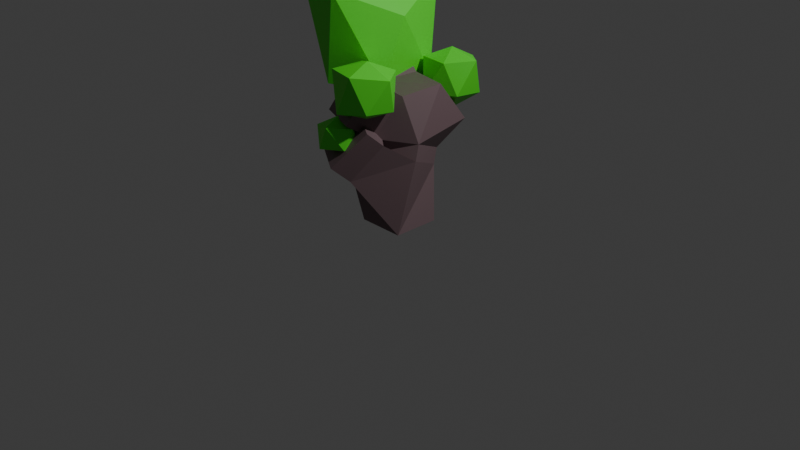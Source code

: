 # Source: dtree2B_F274_.blend  (saved by Blender 4.0.36; exported with 4.5.12 LTS)
import bpy
from mathutils import Matrix  # noqa: F401  (used for matrix-valued properties, if any)

bpy.ops.wm.read_factory_settings(use_empty=True)
scene = bpy.context.scene
scene.name = 'Scene'

# ---- collections
col_collection = bpy.data.collections.new('Collection'); scene.collection.children.link(col_collection)

# ---- materials (node trees are filled in below, after node groups)
mat_material_023 = bpy.data.materials.new('Material.023')
mat_material_023.use_transparent_shadow = False
mat_material_024 = bpy.data.materials.new('Material.024')
mat_material_024.alpha_threshold = 0.0
mat_material_024.use_transparent_shadow = False
mat_material_024.roughness = 0.5
mat_material_024.line_color = (0.0, 0.0, 0.0, 1.0)

# ---- node groups
ng_auto_smooth = bpy.data.node_groups.new('Auto Smooth', 'GeometryNodeTree')
_s = ng_auto_smooth.interface.new_socket(name='Geometry', in_out='OUTPUT', socket_type='NodeSocketGeometry')
_s = ng_auto_smooth.interface.new_socket(name='Geometry', in_out='INPUT', socket_type='NodeSocketGeometry')
_s = ng_auto_smooth.interface.new_socket(name='Angle', in_out='INPUT', socket_type='NodeSocketFloat')
_s.subtype = 'ANGLE'
_s.min_value = 0.0
_s.max_value = 3.142
ng_auto_smooth.is_modifier = True
_N = ng_auto_smooth.nodes; _L = ng_auto_smooth.links
n0 = _N.new('NodeGroupOutput'); n0.name = 'Group Output'; n0.location = (480, -100)
n1 = _N.new('NodeGroupInput'); n1.name = 'Group Input'; n1.location = (-420, -300)
n2 = _N.new('NodeGroupInput'); n2.name = 'Group Input.001'; n2.location = (-60, -100)
n3 = _N.new('GeometryNodeSetShadeSmooth'); n3.name = 'Set Shade Smooth'; n3.location = (120, -100)
n3.domain = 'EDGE'
n4 = _N.new('GeometryNodeSetShadeSmooth'); n4.name = 'Set Shade Smooth.001'; n4.location = (300, -100)
n5 = _N.new('GeometryNodeInputMeshEdgeAngle'); n5.name = 'Edge Angle'; n5.location = (-420, -220)
n6 = _N.new('GeometryNodeInputEdgeSmooth'); n6.name = 'Is Edge Smooth'; n6.location = (-60, -160)
n7 = _N.new('GeometryNodeInputShadeSmooth'); n7.name = 'Is Face Smooth'; n7.location = (-240, -340)
n8 = _N.new('FunctionNodeBooleanMath'); n8.name = 'Boolean Math'; n8.location = (-60, -220)
n9 = _N.new('FunctionNodeCompare'); n9.name = 'Compare'; n9.location = (-240, -180)
n9.operation = 'LESS_EQUAL'
_L.new(n5.outputs[0], n9.inputs[0])
_L.new(n4.outputs[0], n0.inputs[0])
_L.new(n1.outputs[1], n9.inputs[1])
_L.new(n9.outputs[0], n8.inputs[0])
_L.new(n7.outputs[0], n8.inputs[1])
_L.new(n2.outputs[0], n3.inputs[0])
_L.new(n6.outputs[0], n3.inputs[1])
_L.new(n3.outputs[0], n4.inputs[0])
_L.new(n8.outputs[0], n3.inputs[2])
n0.is_active_output = True

# ---- material node trees
mat_material_023.use_nodes = True; mat_material_023.node_tree.nodes.clear()
_N = mat_material_023.node_tree.nodes; _L = mat_material_023.node_tree.links
n0 = _N.new('ShaderNodeBsdfPrincipled'); n0.name = 'Principled BSDF'; n0.location = (10, 300)
n0.inputs[0].default_value = (0.09688, 0.8002, 0.03419, 1.0)
n0.inputs[3].default_value = 1.45
n1 = _N.new('ShaderNodeOutputMaterial'); n1.name = 'Material Output'; n1.location = (300, 300)
_L.new(n0.outputs[0], n1.inputs[0])
n1.is_active_output = True
mat_material_024.use_nodes = True; mat_material_024.node_tree.nodes.clear()
_N = mat_material_024.node_tree.nodes; _L = mat_material_024.node_tree.links
n0 = _N.new('ShaderNodeOutputMaterial'); n0.name = 'Material Output'; n0.location = (300, 300)
n1 = _N.new('ShaderNodeBsdfPrincipled'); n1.name = 'Principled BSDF'; n1.location = (10, 300)
n1.inputs[0].default_value = (0.1688, 0.1107, 0.1221, 1.0)
n1.inputs[3].default_value = 1.45
_L.new(n1.outputs[0], n0.inputs[0])
n0.is_active_output = True

# ---- world
world_world = bpy.data.worlds.new('World'); scene.world = world_world
world_world.use_nodes = True; world_world.node_tree.nodes.clear()
_N = world_world.node_tree.nodes; _L = world_world.node_tree.links
n0 = _N.new('ShaderNodeOutputWorld'); n0.name = 'World Output'; n0.location = (300, 300)
n1 = _N.new('ShaderNodeBackground'); n1.name = 'Background'; n1.location = (10, 300)
n1.inputs[0].default_value = (0.05088, 0.05088, 0.05088, 1.0)
_L.new(n1.outputs[0], n0.inputs[0])
n0.is_active_output = True
world_world.color = (0.05088, 0.05088, 0.05088)
world_world.use_sun_shadow = False
world_world.sun_shadow_jitter_overblur = 0.0

# ---- cameras
cam_camera = bpy.data.cameras.new('Camera')
cam_camera.clip_end = 100.0
cam_camera.ortho_scale = 7.314

# ---- lights
light_light = bpy.data.lights.new('Light', 'POINT')
light_light.transmission_factor = 0.0
light_light.use_soft_falloff = False
light_light.energy = 1000.0
light_light.shadow_soft_size = 0.1
light_light.shadow_maximum_resolution = 0.006
light_light.use_absolute_resolution = True

# ---- meshes
me_icosphere_088 = bpy.data.meshes.new('Icosphere.088')
me_icosphere_088.from_pydata([(0.03436, -0.08988, -0.6659), (0.5563, -0.5449, -0.3292), (-0.2392, -0.8006, -0.4383), (-0.8527, -0.1001, -0.4328), (-0.2475, 0.6761, -0.3514), (0.6289, 0.2724, -0.4126), (0.2341, -0.7865, 0.5886), (-0.6648, -0.5496, 0.5594), (-0.7089, 0.4479, 0.5201), (0.2293, 0.7198, 0.444), (0.8562, -0.06312, 0.4996), (0.0, 0.0, 0.7775)], [], [(0, 1, 2), (1, 0, 5), (0, 2, 3), (0, 3, 4), (0, 4, 5), (1, 5, 10), (2, 1, 6), (3, 2, 7), (4, 3, 8), (5, 4, 9), (1, 10, 6), (2, 6, 7), (3, 7, 8), (4, 8, 9), (5, 9, 10), (6, 10, 11), (7, 6, 11), (8, 7, 11), (9, 8, 11), (10, 9, 11)])
_uv = me_icosphere_088.uv_layers.new(name='UVMap')
_uv.uv.foreach_set('vector', [0.1818, 0.0, 0.2727, 0.1575, 0.09091, 0.1575, 0.2727, 0.1575, 0.3636, 0.0, 0.4545, 0.1575, 0.9091, 0.0, 1.0, 0.1575, 0.8182, 0.1575, 0.7273, 0.0, 0.8182, 0.1575, 0.6364, 0.1575, 0.5455, 0.0, 0.6364, 0.1575, 0.4545, 0.1575, 0.2727, 0.1575, 0.4545, 0.1575, 0.3636, 0.3149, 0.09091, 0.1575, 0.2727, 0.1575, 0.1818, 0.3149, 0.8182, 0.1575, 1.0, 0.1575, 0.9091, 0.3149, 0.6364, 0.1575, 0.8182, 0.1575, 0.7273, 0.3149, 0.4545, 0.1575, 0.6364, 0.1575, 0.5455, 0.3149, 0.2727, 0.1575, 0.3636, 0.3149, 0.1818, 0.3149, 0.09091, 0.1575, 0.1818, 0.3149, 0.0, 0.3149, 0.8182, 0.1575, 0.9091, 0.3149, 0.7273, 0.3149, 0.6364, 0.1575, 0.7273, 0.3149, 0.5455, 0.3149, 0.4545, 0.1575, 0.5455, 0.3149, 0.3636, 0.3149, 0.1818, 0.3149, 0.3636, 0.3149, 0.2727, 0.4724, 0.0, 0.3149, 0.1818, 0.3149, 0.09091, 0.4724, 0.7273, 0.3149, 0.9091, 0.3149, 0.8182, 0.4724, 0.5455, 0.3149, 0.7273, 0.3149, 0.6364, 0.4724, 0.3636, 0.3149, 0.5455, 0.3149, 0.4545, 0.4724])
me_icosphere_088.materials.append(mat_material_023)
me_icosphere_088.update()
me_icosphere_087 = bpy.data.meshes.new('Icosphere.087')
me_icosphere_087.from_pydata([(0.0, 0.0, -0.8114), (0.7236, -0.5257, -0.4472), (-0.2764, -1.238, -0.4472), (-0.8944, 0.0, -0.4472), (-0.2764, 1.247, -0.4472), (0.7236, 0.9222, -0.4472), (-0.8991, -1.267, 1.27), (-0.7236, 0.969, 1.487), (0.8946, -0.03324, 0.876), (-0.04936, 0.03896, 1.801), (0.1777, -1.458, 1.456), (0.4435, 1.4, 1.401)], [], [(0, 1, 2), (1, 0, 5), (0, 2, 3), (0, 3, 4), (0, 4, 5), (1, 5, 8), (8, 10, 1), (3, 2, 6), (4, 3, 7), (7, 11, 4), (6, 10, 9), (3, 6, 7), (11, 9, 8), (7, 6, 9), (4, 11, 5), (10, 6, 2), (11, 8, 5), (10, 8, 9), (11, 7, 9), (2, 1, 10)])
_uv = me_icosphere_087.uv_layers.new(name='UVMap')
_uv.uv.foreach_set('vector', [0.1818, 0.0, 0.2727, 0.1575, 0.09091, 0.1575, 0.2727, 0.1575, 0.3636, 0.0, 0.4545, 0.1575, 0.9091, 0.0, 1.0, 0.1575, 0.8182, 0.1575, 0.7273, 0.0, 0.8182, 0.1575, 0.6364, 0.1575, 0.5455, 0.0, 0.6364, 0.1575, 0.4545, 0.1575, 0.2727, 0.1575, 0.4545, 0.1575, 0.3636, 0.3149, 0.3636, 0.3149, 0.2005, 0.2826, 0.2727, 0.1575, 0.8182, 0.1575, 1.0, 0.1575, 0.9091, 0.3149, 0.6364, 0.1575, 0.8182, 0.1575, 0.7273, 0.3149, 0.7273, 0.3149, 0.566, 0.2793, 0.6364, 0.1575, 0.0, 0.3149, 0.1542, 0.3627, 0.09091, 0.4724, 0.8182, 0.1575, 0.9091, 0.3149, 0.7273, 0.3149, 0.5022, 0.3149, 0.4545, 0.4724, 0.3636, 0.3149, 0.7273, 0.3149, 0.9091, 0.3149, 0.8182, 0.4724, 0.6364, 0.1575, 0.5262, 0.2815, 0.4545, 0.1575, 0.1637, 0.2836, 0.0, 0.3149, 0.09091, 0.1575, 0.5262, 0.2815, 0.3636, 0.3149, 0.4545, 0.1575, 0.2331, 0.3149, 0.3636, 0.3149, 0.2727, 0.4724, 0.5974, 0.3149, 0.7273, 0.3149, 0.6364, 0.4724, 0.09091, 0.1575, 0.2727, 0.1575, 0.2005, 0.2826])
me_icosphere_087.materials.append(mat_material_023)
me_icosphere_087.update()
me_icosphere_086 = bpy.data.meshes.new('Icosphere.086')
me_icosphere_086.from_pydata([(0.0, 0.0, -0.8056), (0.7236, -0.5257, -0.1752), (-0.271, -0.8118, -0.238), (-0.7597, 0.0, -0.4472), (-0.2764, 0.7227, -0.4472), (0.6717, 0.4108, -0.2891), (0.2524, -0.5773, 0.6318), (-0.6758, -0.407, 0.5969), (-0.4972, 0.5508, 0.6352), (0.2685, 0.5219, 0.638), (0.8944, 0.0, 0.7356), (0.0, 0.0, 0.9335)], [], [(0, 1, 2), (1, 0, 5), (0, 2, 3), (0, 3, 4), (0, 4, 5), (1, 5, 10), (2, 1, 6), (3, 2, 7), (4, 3, 8), (5, 4, 9), (1, 10, 6), (2, 6, 7), (3, 7, 8), (4, 8, 9), (5, 9, 10), (6, 10, 11), (7, 6, 11), (8, 7, 11), (9, 8, 11), (10, 9, 11)])
_uv = me_icosphere_086.uv_layers.new(name='UVMap')
_uv.uv.foreach_set('vector', [0.1818, 0.0, 0.2727, 0.1575, 0.09091, 0.1575, 0.2727, 0.1575, 0.3636, 0.0, 0.4545, 0.1575, 0.9091, 0.0, 1.0, 0.1575, 0.8182, 0.1575, 0.7273, 0.0, 0.8182, 0.1575, 0.6364, 0.1575, 0.5455, 0.0, 0.6364, 0.1575, 0.4545, 0.1575, 0.2727, 0.1575, 0.4545, 0.1575, 0.3636, 0.3149, 0.09091, 0.1575, 0.2727, 0.1575, 0.1818, 0.3149, 0.8182, 0.1575, 1.0, 0.1575, 0.9091, 0.3149, 0.6364, 0.1575, 0.8182, 0.1575, 0.7273, 0.3149, 0.4545, 0.1575, 0.6364, 0.1575, 0.5455, 0.3149, 0.2727, 0.1575, 0.3636, 0.3149, 0.1818, 0.3149, 0.09091, 0.1575, 0.1818, 0.3149, 0.0, 0.3149, 0.8182, 0.1575, 0.9091, 0.3149, 0.7273, 0.3149, 0.6364, 0.1575, 0.7273, 0.3149, 0.5455, 0.3149, 0.4545, 0.1575, 0.5455, 0.3149, 0.3636, 0.3149, 0.1818, 0.3149, 0.3636, 0.3149, 0.2727, 0.4724, 0.0, 0.3149, 0.1818, 0.3149, 0.09091, 0.4724, 0.7273, 0.3149, 0.9091, 0.3149, 0.8182, 0.4724, 0.5455, 0.3149, 0.7273, 0.3149, 0.6364, 0.4724, 0.3636, 0.3149, 0.5455, 0.3149, 0.4545, 0.4724])
me_icosphere_086.materials.append(mat_material_023)
me_icosphere_086.update()
me_icosphere_085 = bpy.data.meshes.new('Icosphere.085')
me_icosphere_085.from_pydata([(-0.01253, -0.006337, -0.5652), (0.7137, -0.3739, -0.3262), (-0.1736, -0.7773, -0.3925), (-0.5742, 0.09562, -0.3342), (-0.2228, 0.5851, -0.3369), (0.6321, 0.3848, -0.2371), (0.1946, -0.7697, 0.5102), (-0.543, -0.5427, 0.4028), (-0.5131, 0.3571, 0.4872), (0.3271, 0.6196, 0.3948), (0.8155, -0.04446, 0.4458), (-0.005192, 0.01486, 0.739)], [], [(0, 1, 2), (1, 0, 5), (0, 2, 3), (0, 3, 4), (0, 4, 5), (1, 5, 10), (2, 1, 6), (3, 2, 7), (4, 3, 8), (5, 4, 9), (1, 10, 6), (2, 6, 7), (3, 7, 8), (4, 8, 9), (5, 9, 10), (6, 10, 11), (7, 6, 11), (8, 7, 11), (9, 8, 11), (10, 9, 11)])
_uv = me_icosphere_085.uv_layers.new(name='UVMap')
_uv.uv.foreach_set('vector', [0.1818, 0.0, 0.2727, 0.1575, 0.09091, 0.1575, 0.2727, 0.1575, 0.3636, 0.0, 0.4545, 0.1575, 0.9091, 0.0, 1.0, 0.1575, 0.8182, 0.1575, 0.7273, 0.0, 0.8182, 0.1575, 0.6364, 0.1575, 0.5455, 0.0, 0.6364, 0.1575, 0.4545, 0.1575, 0.2727, 0.1575, 0.4545, 0.1575, 0.3636, 0.3149, 0.09091, 0.1575, 0.2727, 0.1575, 0.1818, 0.3149, 0.8182, 0.1575, 1.0, 0.1575, 0.9091, 0.3149, 0.6364, 0.1575, 0.8182, 0.1575, 0.7273, 0.3149, 0.4545, 0.1575, 0.6364, 0.1575, 0.5455, 0.3149, 0.2727, 0.1575, 0.3636, 0.3149, 0.1818, 0.3149, 0.09091, 0.1575, 0.1818, 0.3149, 0.0, 0.3149, 0.8182, 0.1575, 0.9091, 0.3149, 0.7273, 0.3149, 0.6364, 0.1575, 0.7273, 0.3149, 0.5455, 0.3149, 0.4545, 0.1575, 0.5455, 0.3149, 0.3636, 0.3149, 0.1818, 0.3149, 0.3636, 0.3149, 0.2727, 0.4724, 0.0, 0.3149, 0.1818, 0.3149, 0.09091, 0.4724, 0.7273, 0.3149, 0.9091, 0.3149, 0.8182, 0.4724, 0.5455, 0.3149, 0.7273, 0.3149, 0.6364, 0.4724, 0.3636, 0.3149, 0.5455, 0.3149, 0.4545, 0.4724])
me_icosphere_085.materials.append(mat_material_023)
me_icosphere_085.update()
me_cube_021 = bpy.data.meshes.new('Cube.021')
me_cube_021.from_pydata([(0.0, 0.0, 0.0), (-0.7264, 0.3256, 1.402), (-0.0762, 0.1854, 0.9524), (-0.305, -0.451, 0.9378), (-0.24, -0.2377, 0.7398), (0.0, 0.0, 0.4903), (0.00497, 0.5427, 1.215), (-0.2892, -0.3634, 1.342)], [(2, 6), (2, 1), (5, 2), (4, 3), (5, 4), (0, 5), (2, 7)], [])
_uv = me_cube_021.uv_layers.new(name='UVMap')
_uv.uv.foreach_set('vector', [])
me_cube_021.materials.append(mat_material_024)
me_cube_021.use_mirror_vertex_groups = False
me_cube_021.update()

# ---- objects
ob_icosphere_086 = bpy.data.objects.new('Icosphere.086', me_icosphere_088)
ob_icosphere_085 = bpy.data.objects.new('Icosphere.085', me_icosphere_087)
ob_icosphere_084 = bpy.data.objects.new('Icosphere.084', me_icosphere_086)
ob_icosphere_083 = bpy.data.objects.new('Icosphere.083', me_icosphere_085)
ob_cube_021 = bpy.data.objects.new('Cube.021', me_cube_021)
ob_light = bpy.data.objects.new('Light', light_light)
ob_camera = bpy.data.objects.new('Camera', cam_camera)

# ---- transforms, parenting, visibility, modifiers, constraints
ob_icosphere_086.location = (-0.1028, -0.3109, 1.402)
ob_icosphere_086.scale = (0.3919, 0.3919, 0.3919)
ob_icosphere_085.location = (-0.6211, 0.2939, 1.545)
ob_icosphere_085.scale = (0.4503, 0.4503, 0.5164)
_m = ob_icosphere_085.modifiers.new('Auto Smooth', 'NODES')
_m.node_group = ng_auto_smooth
_gi = [s.identifier for s in ng_auto_smooth.interface.items_tree if s.item_type == 'SOCKET' and s.in_out == 'INPUT']
_m[_gi[1]] = 0.5236  # Angle
ob_icosphere_084.location = (0.01615, 0.7019, 1.317)
ob_icosphere_084.scale = (0.3691, 0.3691, 0.3691)
ob_icosphere_083.location = (-0.3219, -0.4962, 0.9562)
ob_icosphere_083.scale = (0.2676, 0.2676, 0.2676)
ob_cube_021.location = (0.0167, -0.01715, 0.0)
ob_cube_021.lock_rotations_4d = False
ob_cube_021.empty_display_type = 'ARROWS'
ob_cube_021.lineart.crease_threshold = 0.0
_m = ob_cube_021.modifiers.new('Skin', 'SKIN')
_m.use_x_symmetry = False
ob_light.location = (4.076, 1.005, 5.904)
ob_light.rotation_euler = (0.6503, 0.05522, 1.866)
ob_light.lock_rotations_4d = False
ob_light.empty_display_type = 'ARROWS'
ob_light.color = (0.0, 0.0, 0.0, 0.0)
ob_light.lineart.crease_threshold = 0.0
ob_camera.location = (7.359, -6.926, 4.958)
ob_camera.rotation_euler = (1.109, 0.0, 0.8149)
ob_camera.lock_rotations_4d = False
ob_camera.empty_display_type = 'ARROWS'
ob_camera.color = (0.0, 0.0, 0.0, 0.0)
ob_camera.display_type = 'WIRE'
ob_camera.lineart.crease_threshold = 0.0

# ---- collection membership
scene.collection.objects.link(ob_icosphere_086)
scene.collection.objects.link(ob_icosphere_085)
scene.collection.objects.link(ob_icosphere_084)
scene.collection.objects.link(ob_icosphere_083)
scene.collection.objects.link(ob_cube_021)
col_collection.objects.link(ob_light)
col_collection.objects.link(ob_camera)

# ---- scene / render settings (as saved in the file)
scene.camera = ob_camera
scene.frame_start = 1; scene.frame_end = 250; scene.frame_set(1)
scene.render.engine = 'BLENDER_EEVEE_NEXT'
scene.cycles.sampling_pattern = 'TABULATED_SOBOL'
bpy.context.view_layer.update()
